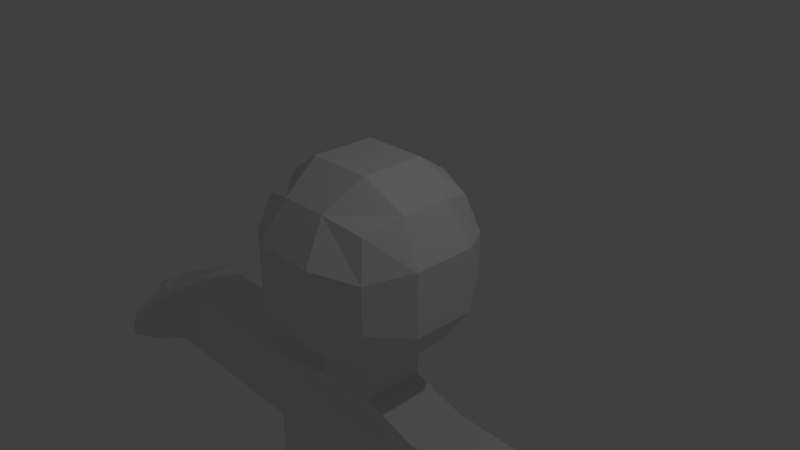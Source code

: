 # Source: player.blend  (saved by Blender 2.79.0; exported with 4.5.12 LTS)
import bpy
from mathutils import Matrix  # noqa: F401  (used for matrix-valued properties, if any)

bpy.ops.wm.read_factory_settings(use_empty=True)
scene = bpy.context.scene
scene.name = 'Scene'

# ---- collections
col_collection_1 = bpy.data.collections.new('Collection 1'); scene.collection.children.link(col_collection_1)

# ---- materials (node trees are filled in below, after node groups)
mat_material = bpy.data.materials.new('Material')
mat_material.alpha_threshold = 0.0
mat_material.use_transparent_shadow = False
mat_material.roughness = 0.5
mat_material.line_color = (0.0, 0.0, 0.0, 1.0)

# ---- material node trees

# ---- world
world_world = bpy.data.worlds.new('World'); scene.world = world_world
world_world.color = (0.05088, 0.05088, 0.05088)
world_world.use_sun_shadow = False
world_world.sun_shadow_jitter_overblur = 0.0
world_world.cycles.sampling_method = 'MANUAL'

# ---- cameras
cam_camera = bpy.data.cameras.new('Camera')
cam_camera.clip_end = 100.0
cam_camera.lens = 35.0
cam_camera.sensor_width = 32.0
cam_camera.sensor_height = 18.0
cam_camera.ortho_scale = 7.314
cam_camera.dof.focus_distance = 0.0
cam_camera.dof.aperture_fstop = 128.0

# ---- lights
light_lamp = bpy.data.lights.new('Lamp', 'POINT')
light_lamp.transmission_factor = 0.0
light_lamp.cutoff_distance = 30.0
light_lamp.energy = 100.0
light_lamp.shadow_buffer_clip_start = 1.001
light_lamp.shadow_soft_size = 0.1
light_lamp.shadow_maximum_resolution = 0.006
light_lamp.use_absolute_resolution = True

# ---- meshes
me_cube = bpy.data.meshes.new('Cube')
me_cube.from_pydata([(0.8542, 0.8542, -0.8542), (0.8542, -0.8542, -0.8542), (0.8542, 0.8542, 0.8542), (0.8542, -0.8542, 0.8542), (1.0, 0.3333, -1.0), (1.0, -0.3333, -1.0), (0.3333, 1.0, -1.0), (1.0, 1.0, -0.3333), (1.0, 1.0, 0.3333), (0.3333, -1.0, -1.0), (1.0, -1.0, -0.3333), (1.0, -1.0, 0.3333), (1.0, 0.3333, 1.0), (1.0, -0.3333, 1.0), (0.3333, 1.0, 1.0), (0.3333, -1.0, 1.0), (0.4512, 1.354, 0.4512), (0.4512, 1.354, -0.4512), (0.4512, -1.354, -0.4512), (0.4512, -1.354, 0.4512), (1.354, 0.4512, -0.4512), (1.354, -0.4512, -0.4512), (1.354, 0.4512, 0.4512), (1.354, -0.4512, 0.4512), (0.4512, 0.4512, 1.354), (0.4512, -0.4512, 1.354), (0.4512, 0.4512, -1.354), (0.4512, -0.4512, -1.354), (1.788e-07, 1.0, -1.0), (-8.941e-08, -1.0, -1.0), (2.384e-07, 1.0, 1.0), (-5.364e-07, -1.0, 1.0), (2.682e-07, 1.354, 0.4512), (2.682e-07, 1.354, -0.4512), (-2.98e-07, -1.354, -0.4512), (-5.066e-07, -1.354, 0.4512), (0.0, 0.4512, 1.354), (-3.278e-07, -0.4512, 1.354), (1.192e-07, 0.4512, -1.354), (2.98e-08, -0.4512, -1.354), (1.192e-07, 0.4512, -1.354), (1.192e-07, 0.4512, -2.098), (1.284, 0.4512, -2.098), (2.98e-08, -0.4512, -2.098), (1.284, -0.4512, -2.098), (0.4512, 0.4512, -1.863), (0.4512, -0.4512, -1.863), (2.98e-08, -0.4512, -1.863), (1.192e-07, 0.4512, -1.863), (1.192e-07, 0.4512, -2.97), (1.284, 0.4512, -2.97), (1.284, -0.6352, -2.97), (2.98e-08, -0.6352, -2.97), (1.284, 0.8154, -2.97), (1.192e-07, 0.8154, -2.97), (1.192e-07, 0.4512, -2.098), (1.284, 0.4512, -2.098), (2.98e-08, -0.4512, -2.098), (1.284, -0.4512, -2.098), (1.284, -0.4512, -2.098), (2.98e-08, -0.4512, -2.098), (1.284, 0.3941, -2.098), (1.192e-07, 0.3941, -2.098), (4.051, -0.4512, -2.098), (4.051, -0.6352, -2.97), (4.051, 0.624, -2.97), (4.051, 0.4512, -2.098), (4.278, -0.7255, -2.098), (4.278, -0.9095, -2.97), (4.278, 0.7573, -2.97), (4.278, 0.5846, -2.098), (5.369, -0.2746, -2.573), (5.369, -0.4586, -2.97), (5.369, 0.3716, -2.97), (5.369, 0.1988, -2.573), (4.523, -0.8085, -2.97), (4.53, -0.6216, -2.098), (4.531, -1.197, -2.591), (4.531, -1.286, -2.841), (4.782, -1.094, -2.591), (4.775, -1.185, -2.841), (1.16, -0.7111, -4.661), (2.98e-08, -0.7111, -4.661), (1.16, 0.624, -4.661), (1.192e-07, 0.624, -4.661), (1.514, -0.7111, -6.791), (2.98e-08, -0.7111, -4.661), (2.98e-08, -0.7111, -6.791), (1.514, 0.9214, -6.791), (1.192e-07, 0.9214, -6.791), (1.514, -0.7111, -7.446), (2.98e-08, -0.7111, -7.446), (1.192e-07, 0.9214, -7.446), (1.514, 0.9214, -7.446), (0.512, -0.7111, -7.446), (0.512, 0.9214, -7.446), (1.514, -1.395, -10.75), (2.98e-08, -0.7111, -7.446), (0.512, -0.7111, -7.446), (0.512, 0.9214, -7.446), (0.512, 0.9214, -7.446), (1.514, 0.9214, -7.446), (1.514, -0.7111, -7.446), (0.512, -0.7111, -7.446), (0.512, 0.06504, -10.75), (1.514, 0.06504, -10.75), (1.514, -0.7111, -10.75), (0.512, -0.7111, -10.75), (1.514, -0.7111, -10.23), (0.512, -0.7111, -10.23), (0.512, -1.395, -10.75), (1.514, -1.395, -10.46), (0.512, -1.395, -10.46)], [(38, 40), (53, 50), (49, 54), (82, 86)], [(23, 13, 3, 11), (2, 8, 16, 14), (8, 7, 17, 16), (7, 0, 6, 17), (1, 10, 18, 9), (10, 11, 19, 18), (11, 3, 15, 19), (5, 21, 10, 1), (21, 23, 11, 10), (0, 7, 20, 4), (4, 20, 21, 5), (7, 8, 22, 20), (20, 22, 23, 21), (8, 2, 12, 22), (22, 12, 13, 23), (13, 25, 15, 3), (2, 14, 24, 12), (12, 24, 25, 13), (0, 4, 26, 6), (4, 5, 27, 26), (5, 1, 9, 27), (27, 9, 29, 39), (6, 26, 38, 28), (24, 36, 37, 25), (14, 30, 36, 24), (25, 37, 31, 15), (19, 15, 31, 35), (18, 19, 35, 34), (9, 18, 34, 29), (17, 6, 28, 33), (16, 17, 33, 32), (14, 16, 32, 30), (27, 39, 47, 46), (26, 27, 46, 45), (38, 39, 47, 48), (38, 26, 45, 48), (48, 45, 42, 41), (46, 47, 43, 44), (48, 47, 43, 41), (45, 46, 44, 42), (53, 51, 81, 83), (55, 56, 53, 54), (62, 60, 57, 55), (41, 43, 60, 62), (55, 57, 52, 54), (61, 59, 58, 56), (51, 53, 65, 64), (41, 42, 61, 62), (62, 61, 56, 55), (42, 44, 59, 61), (59, 60, 57, 58), (44, 43, 60, 59), (58, 57, 52, 51), (66, 63, 67, 70), (58, 51, 64, 63), (56, 58, 63, 66), (53, 56, 66, 65), (67, 68, 78, 77), (63, 64, 68, 67), (64, 65, 69, 68), (65, 66, 70, 69), (74, 71, 72, 73), (68, 69, 73, 72, 75), (69, 70, 74, 73), (70, 67, 76, 71, 74), (76, 75, 72, 71), (77, 78, 80, 79), (75, 76, 79, 80), (68, 75, 80, 78), (76, 67, 77, 79), (54, 53, 83, 84), (51, 52, 82, 81), (54, 52, 82, 84), (83, 81, 85, 88), (88, 85, 90, 93), (84, 82, 87, 89), (81, 82, 87, 85), (83, 88, 89, 84), (95, 93, 101, 100), (85, 87, 91, 94, 90), (87, 89, 92, 91), (89, 88, 93, 95, 92), (94, 95, 99, 98), (95, 94, 91, 92), (91, 94, 98, 97), (103, 100, 104, 107, 109), (94, 95, 100, 103), (90, 94, 103, 102), (93, 90, 102, 101), (106, 107, 104, 105), (101, 102, 108, 106, 105), (102, 103, 109, 108), (100, 101, 105, 104), (109, 107, 110, 112), (111, 112, 110, 96), (108, 109, 112, 111), (106, 108, 111, 96), (107, 106, 96, 110)])
me_cube.materials.append(mat_material)
me_cube.use_remesh_preserve_volume = False
me_cube.use_remesh_preserve_attributes = False
me_cube.use_mirror_vertex_groups = False
me_cube.update()

# ---- objects
ob_cube = bpy.data.objects.new('Cube', me_cube)
ob_lamp = bpy.data.objects.new('Lamp', light_lamp)
ob_camera = bpy.data.objects.new('Camera', cam_camera)

# ---- transforms, parenting, visibility, modifiers, constraints
ob_cube.location = (0.0, 0.0, 0.0)
ob_cube.lock_rotations_4d = False
ob_cube.empty_display_type = 'ARROWS'
ob_cube.lineart.crease_threshold = 0.0
_m = ob_cube.modifiers.new('Mirror', 'MIRROR')
ob_lamp.location = (4.076, 1.005, 5.904)
ob_lamp.rotation_euler = (0.6503, 0.05522, 1.866)
ob_lamp.lock_rotations_4d = False
ob_lamp.empty_display_type = 'ARROWS'
ob_lamp.color = (0.0, 0.0, 0.0, 0.0)
ob_lamp.lineart.crease_threshold = 0.0
ob_camera.location = (7.481, -6.508, 5.344)
ob_camera.rotation_euler = (1.109, 0.0, 0.8149)
ob_camera.lock_rotations_4d = False
ob_camera.empty_display_type = 'ARROWS'
ob_camera.color = (0.0, 0.0, 0.0, 0.0)
ob_camera.display_type = 'WIRE'
ob_camera.lineart.crease_threshold = 0.0

# ---- collection membership
col_collection_1.objects.link(ob_cube)
col_collection_1.objects.link(ob_lamp)
col_collection_1.objects.link(ob_camera)

# ---- scene / render settings (as saved in the file)
scene.camera = ob_camera
scene.frame_start = 1; scene.frame_end = 250; scene.frame_set(1)
scene.render.engine = 'BLENDER_EEVEE_NEXT'
scene.render.resolution_percentage = 50
scene.render.dither_intensity = 0.0
scene.cycles.use_denoising = False
scene.cycles.samples = 128
scene.cycles.sampling_pattern = 'TABULATED_SOBOL'
scene.cycles.use_adaptive_sampling = False
scene.cycles.use_light_tree = False
scene.cycles.blur_glossy = 0.0
scene.cycles.sample_clamp_indirect = 0.0
scene.view_settings.view_transform = 'Standard'
bpy.context.view_layer.update()
